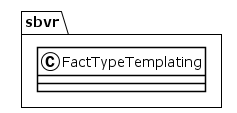

The diagram above was rendered by PlantUML. Its source (embedded in the PNG):
@startuml
!theme plain
package sbvr {
class FactTypeTemplating {
}
}
@enduml